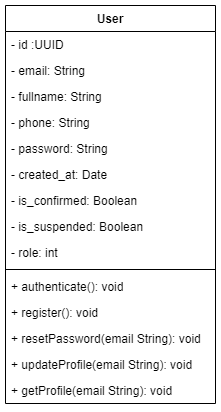

The diagram above was exported from draw.io. Its source (the exported page's mxGraphModel, read from the mxfile embedded in the PNG):
<mxGraphModel dx="1502" dy="725" grid="1" gridSize="10" guides="1" tooltips="1" connect="1" arrows="1" fold="1" page="1" pageScale="1" pageWidth="827" pageHeight="1169" math="0" shadow="0">
  <root>
    <mxCell id="WIyWlLk6GJQsqaUBKTNV-0" />
    <mxCell id="WIyWlLk6GJQsqaUBKTNV-1" parent="WIyWlLk6GJQsqaUBKTNV-0" />
    <mxCell id="Zmuv5plzEhSc4O8n-jUu-0" value="User" style="swimlane;fontStyle=1;align=center;verticalAlign=top;childLayout=stackLayout;horizontal=1;startSize=26;horizontalStack=0;resizeParent=1;resizeParentMax=0;resizeLast=0;collapsible=1;marginBottom=0;whiteSpace=wrap;html=1;" vertex="1" parent="WIyWlLk6GJQsqaUBKTNV-1">
      <mxGeometry x="350" y="390" width="210" height="398" as="geometry">
        <mxRectangle x="710" y="440" width="70" height="30" as="alternateBounds" />
      </mxGeometry>
    </mxCell>
    <mxCell id="JssYm4KgiNGXRleIPKal-7" value="-&amp;nbsp;&lt;span style=&quot;text-wrap: nowrap;&quot;&gt;id :UUID&lt;/span&gt;" style="text;strokeColor=none;fillColor=none;align=left;verticalAlign=top;spacingLeft=4;spacingRight=4;overflow=hidden;rotatable=0;points=[[0,0.5],[1,0.5]];portConstraint=eastwest;whiteSpace=wrap;html=1;" parent="Zmuv5plzEhSc4O8n-jUu-0" vertex="1">
      <mxGeometry y="26" width="210" height="26" as="geometry" />
    </mxCell>
    <mxCell id="JssYm4KgiNGXRleIPKal-18" value="- e&lt;span style=&quot;text-wrap: nowrap;&quot;&gt;mail: String&lt;/span&gt;" style="text;strokeColor=none;fillColor=none;align=left;verticalAlign=top;spacingLeft=4;spacingRight=4;overflow=hidden;rotatable=0;points=[[0,0.5],[1,0.5]];portConstraint=eastwest;whiteSpace=wrap;html=1;" parent="Zmuv5plzEhSc4O8n-jUu-0" vertex="1">
      <mxGeometry y="52" width="210" height="26" as="geometry" />
    </mxCell>
    <mxCell id="JssYm4KgiNGXRleIPKal-8" value="- f&lt;span style=&quot;text-wrap: nowrap;&quot;&gt;ullname: String&lt;/span&gt;&amp;nbsp;" style="text;strokeColor=none;fillColor=none;align=left;verticalAlign=top;spacingLeft=4;spacingRight=4;overflow=hidden;rotatable=0;points=[[0,0.5],[1,0.5]];portConstraint=eastwest;whiteSpace=wrap;html=1;" parent="Zmuv5plzEhSc4O8n-jUu-0" vertex="1">
      <mxGeometry y="78" width="210" height="26" as="geometry" />
    </mxCell>
    <mxCell id="JssYm4KgiNGXRleIPKal-9" value="- p&lt;span style=&quot;text-wrap: nowrap;&quot;&gt;hone: String&lt;/span&gt;" style="text;strokeColor=none;fillColor=none;align=left;verticalAlign=top;spacingLeft=4;spacingRight=4;overflow=hidden;rotatable=0;points=[[0,0.5],[1,0.5]];portConstraint=eastwest;whiteSpace=wrap;html=1;" parent="Zmuv5plzEhSc4O8n-jUu-0" vertex="1">
      <mxGeometry y="104" width="210" height="26" as="geometry" />
    </mxCell>
    <mxCell id="JssYm4KgiNGXRleIPKal-19" value="- p&lt;span style=&quot;text-wrap: nowrap;&quot;&gt;assword: String&lt;/span&gt;" style="text;strokeColor=none;fillColor=none;align=left;verticalAlign=top;spacingLeft=4;spacingRight=4;overflow=hidden;rotatable=0;points=[[0,0.5],[1,0.5]];portConstraint=eastwest;whiteSpace=wrap;html=1;" parent="Zmuv5plzEhSc4O8n-jUu-0" vertex="1">
      <mxGeometry y="130" width="210" height="26" as="geometry" />
    </mxCell>
    <mxCell id="JssYm4KgiNGXRleIPKal-20" value="-&amp;nbsp;&lt;span style=&quot;text-wrap: nowrap;&quot;&gt;created_at: Date&lt;/span&gt;" style="text;strokeColor=none;fillColor=none;align=left;verticalAlign=top;spacingLeft=4;spacingRight=4;overflow=hidden;rotatable=0;points=[[0,0.5],[1,0.5]];portConstraint=eastwest;whiteSpace=wrap;html=1;" parent="Zmuv5plzEhSc4O8n-jUu-0" vertex="1">
      <mxGeometry y="156" width="210" height="26" as="geometry" />
    </mxCell>
    <mxCell id="JssYm4KgiNGXRleIPKal-21" value="-&amp;nbsp;&lt;span style=&quot;text-wrap: nowrap;&quot;&gt;is_confirmed: Boolean&lt;/span&gt;" style="text;strokeColor=none;fillColor=none;align=left;verticalAlign=top;spacingLeft=4;spacingRight=4;overflow=hidden;rotatable=0;points=[[0,0.5],[1,0.5]];portConstraint=eastwest;whiteSpace=wrap;html=1;" parent="Zmuv5plzEhSc4O8n-jUu-0" vertex="1">
      <mxGeometry y="182" width="210" height="26" as="geometry" />
    </mxCell>
    <mxCell id="JssYm4KgiNGXRleIPKal-22" value="&lt;span style=&quot;text-wrap: nowrap;&quot;&gt;- is_suspended: Boolean&lt;/span&gt;" style="text;strokeColor=none;fillColor=none;align=left;verticalAlign=top;spacingLeft=4;spacingRight=4;overflow=hidden;rotatable=0;points=[[0,0.5],[1,0.5]];portConstraint=eastwest;whiteSpace=wrap;html=1;" parent="Zmuv5plzEhSc4O8n-jUu-0" vertex="1">
      <mxGeometry y="208" width="210" height="26" as="geometry" />
    </mxCell>
    <mxCell id="JssYm4KgiNGXRleIPKal-23" value="- role: int" style="text;strokeColor=none;fillColor=none;align=left;verticalAlign=top;spacingLeft=4;spacingRight=4;overflow=hidden;rotatable=0;points=[[0,0.5],[1,0.5]];portConstraint=eastwest;whiteSpace=wrap;html=1;" parent="Zmuv5plzEhSc4O8n-jUu-0" vertex="1">
      <mxGeometry y="234" width="210" height="26" as="geometry" />
    </mxCell>
    <mxCell id="Zmuv5plzEhSc4O8n-jUu-2" value="" style="line;strokeWidth=1;fillColor=none;align=left;verticalAlign=middle;spacingTop=-1;spacingLeft=3;spacingRight=3;rotatable=0;labelPosition=right;points=[];portConstraint=eastwest;strokeColor=inherit;" vertex="1" parent="Zmuv5plzEhSc4O8n-jUu-0">
      <mxGeometry y="260" width="210" height="8" as="geometry" />
    </mxCell>
    <mxCell id="Zmuv5plzEhSc4O8n-jUu-3" value="+ authenticate(): void" style="text;strokeColor=none;fillColor=none;align=left;verticalAlign=top;spacingLeft=4;spacingRight=4;overflow=hidden;rotatable=0;points=[[0,0.5],[1,0.5]];portConstraint=eastwest;whiteSpace=wrap;html=1;" vertex="1" parent="Zmuv5plzEhSc4O8n-jUu-0">
      <mxGeometry y="268" width="210" height="26" as="geometry" />
    </mxCell>
    <mxCell id="Zmuv5plzEhSc4O8n-jUu-4" value="+ register(): void" style="text;strokeColor=none;fillColor=none;align=left;verticalAlign=top;spacingLeft=4;spacingRight=4;overflow=hidden;rotatable=0;points=[[0,0.5],[1,0.5]];portConstraint=eastwest;whiteSpace=wrap;html=1;" vertex="1" parent="Zmuv5plzEhSc4O8n-jUu-0">
      <mxGeometry y="294" width="210" height="26" as="geometry" />
    </mxCell>
    <mxCell id="Zmuv5plzEhSc4O8n-jUu-5" value="+ resetPassword(email String): void" style="text;strokeColor=none;fillColor=none;align=left;verticalAlign=top;spacingLeft=4;spacingRight=4;overflow=hidden;rotatable=0;points=[[0,0.5],[1,0.5]];portConstraint=eastwest;whiteSpace=wrap;html=1;" vertex="1" parent="Zmuv5plzEhSc4O8n-jUu-0">
      <mxGeometry y="320" width="210" height="26" as="geometry" />
    </mxCell>
    <mxCell id="Zmuv5plzEhSc4O8n-jUu-6" value="+ updateProfile(email String): void" style="text;strokeColor=none;fillColor=none;align=left;verticalAlign=top;spacingLeft=4;spacingRight=4;overflow=hidden;rotatable=0;points=[[0,0.5],[1,0.5]];portConstraint=eastwest;whiteSpace=wrap;html=1;" vertex="1" parent="Zmuv5plzEhSc4O8n-jUu-0">
      <mxGeometry y="346" width="210" height="26" as="geometry" />
    </mxCell>
    <mxCell id="Zmuv5plzEhSc4O8n-jUu-7" value="+ getProfile(email String): void" style="text;strokeColor=none;fillColor=none;align=left;verticalAlign=top;spacingLeft=4;spacingRight=4;overflow=hidden;rotatable=0;points=[[0,0.5],[1,0.5]];portConstraint=eastwest;whiteSpace=wrap;html=1;" vertex="1" parent="Zmuv5plzEhSc4O8n-jUu-0">
      <mxGeometry y="372" width="210" height="26" as="geometry" />
    </mxCell>
  </root>
</mxGraphModel>